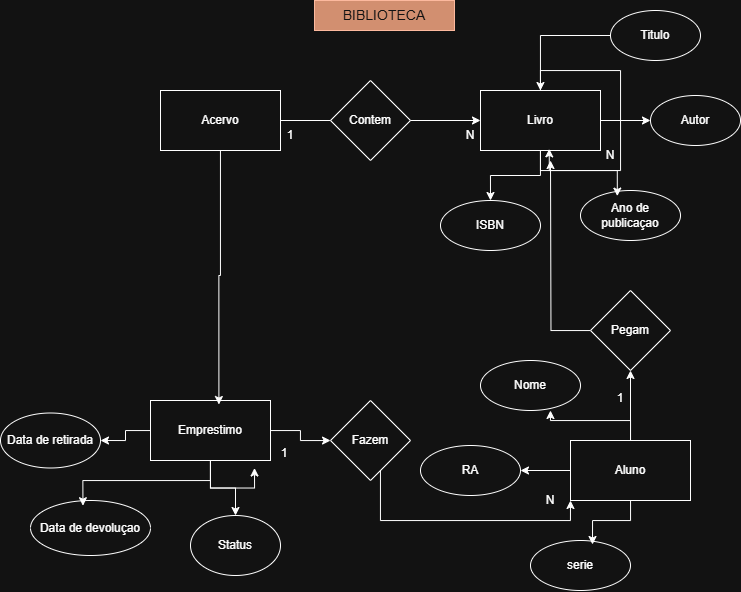

The diagram above was exported from draw.io. Its source (the exported page's mxGraphModel, read from the mxfile embedded in the PNG):
<mxGraphModel dx="1097" dy="555" grid="1" gridSize="10" guides="1" tooltips="1" connect="1" arrows="1" fold="1" page="1" pageScale="1" pageWidth="827" pageHeight="1169" math="0" shadow="0">
  <root>
    <mxCell id="0" />
    <mxCell id="1" parent="0" />
    <mxCell id="X2pmb5cI8cQ0Yr-6eOay-1" value="BIBLIOTECA" style="text;html=1;align=center;verticalAlign=middle;whiteSpace=wrap;rounded=0;fontSize=14;fillColor=#a0522d;fontColor=#ffffff;strokeColor=#6D1F00;" vertex="1" parent="1">
      <mxGeometry x="344" y="40" width="140" height="30" as="geometry" />
    </mxCell>
    <mxCell id="X2pmb5cI8cQ0Yr-6eOay-15" style="edgeStyle=orthogonalEdgeStyle;rounded=0;orthogonalLoop=1;jettySize=auto;html=1;entryX=0;entryY=0.5;entryDx=0;entryDy=0;" edge="1" parent="1" source="X2pmb5cI8cQ0Yr-6eOay-2" target="X2pmb5cI8cQ0Yr-6eOay-3">
      <mxGeometry relative="1" as="geometry" />
    </mxCell>
    <mxCell id="X2pmb5cI8cQ0Yr-6eOay-2" value="Acervo" style="rounded=0;whiteSpace=wrap;html=1;" vertex="1" parent="1">
      <mxGeometry x="190" y="130" width="120" height="60" as="geometry" />
    </mxCell>
    <mxCell id="X2pmb5cI8cQ0Yr-6eOay-11" style="edgeStyle=orthogonalEdgeStyle;rounded=0;orthogonalLoop=1;jettySize=auto;html=1;" edge="1" parent="1" source="X2pmb5cI8cQ0Yr-6eOay-3" target="X2pmb5cI8cQ0Yr-6eOay-9">
      <mxGeometry relative="1" as="geometry" />
    </mxCell>
    <mxCell id="X2pmb5cI8cQ0Yr-6eOay-14" style="edgeStyle=orthogonalEdgeStyle;rounded=0;orthogonalLoop=1;jettySize=auto;html=1;entryX=0.5;entryY=0;entryDx=0;entryDy=0;" edge="1" parent="1" source="X2pmb5cI8cQ0Yr-6eOay-3" target="X2pmb5cI8cQ0Yr-6eOay-13">
      <mxGeometry relative="1" as="geometry" />
    </mxCell>
    <mxCell id="X2pmb5cI8cQ0Yr-6eOay-3" value="Livro" style="rounded=0;whiteSpace=wrap;html=1;" vertex="1" parent="1">
      <mxGeometry x="510" y="130" width="120" height="60" as="geometry" />
    </mxCell>
    <mxCell id="X2pmb5cI8cQ0Yr-6eOay-30" style="edgeStyle=orthogonalEdgeStyle;rounded=0;orthogonalLoop=1;jettySize=auto;html=1;entryX=1;entryY=0.5;entryDx=0;entryDy=0;" edge="1" parent="1" source="X2pmb5cI8cQ0Yr-6eOay-4" target="X2pmb5cI8cQ0Yr-6eOay-27">
      <mxGeometry relative="1" as="geometry" />
    </mxCell>
    <mxCell id="X2pmb5cI8cQ0Yr-6eOay-32" style="edgeStyle=orthogonalEdgeStyle;rounded=0;orthogonalLoop=1;jettySize=auto;html=1;" edge="1" parent="1" source="X2pmb5cI8cQ0Yr-6eOay-4" target="X2pmb5cI8cQ0Yr-6eOay-29">
      <mxGeometry relative="1" as="geometry" />
    </mxCell>
    <mxCell id="X2pmb5cI8cQ0Yr-6eOay-34" style="edgeStyle=orthogonalEdgeStyle;rounded=0;orthogonalLoop=1;jettySize=auto;html=1;entryX=0;entryY=1;entryDx=0;entryDy=0;" edge="1" parent="1" source="X2pmb5cI8cQ0Yr-6eOay-35" target="X2pmb5cI8cQ0Yr-6eOay-5">
      <mxGeometry relative="1" as="geometry">
        <Array as="points">
          <mxPoint x="410" y="480" />
          <mxPoint x="410" y="560" />
          <mxPoint x="600" y="560" />
        </Array>
      </mxGeometry>
    </mxCell>
    <mxCell id="X2pmb5cI8cQ0Yr-6eOay-42" style="edgeStyle=orthogonalEdgeStyle;rounded=0;orthogonalLoop=1;jettySize=auto;html=1;" edge="1" parent="1" source="X2pmb5cI8cQ0Yr-6eOay-4" target="X2pmb5cI8cQ0Yr-6eOay-35">
      <mxGeometry relative="1" as="geometry" />
    </mxCell>
    <mxCell id="X2pmb5cI8cQ0Yr-6eOay-4" value="Emprestimo" style="rounded=0;whiteSpace=wrap;html=1;" vertex="1" parent="1">
      <mxGeometry x="180" y="440" width="120" height="60" as="geometry" />
    </mxCell>
    <mxCell id="X2pmb5cI8cQ0Yr-6eOay-21" style="edgeStyle=orthogonalEdgeStyle;rounded=0;orthogonalLoop=1;jettySize=auto;html=1;entryX=1;entryY=0.5;entryDx=0;entryDy=0;" edge="1" parent="1" source="X2pmb5cI8cQ0Yr-6eOay-5" target="X2pmb5cI8cQ0Yr-6eOay-18">
      <mxGeometry relative="1" as="geometry" />
    </mxCell>
    <mxCell id="X2pmb5cI8cQ0Yr-6eOay-24" style="edgeStyle=orthogonalEdgeStyle;rounded=0;orthogonalLoop=1;jettySize=auto;html=1;entryX=0.5;entryY=1;entryDx=0;entryDy=0;" edge="1" parent="1" source="X2pmb5cI8cQ0Yr-6eOay-5" target="X2pmb5cI8cQ0Yr-6eOay-23">
      <mxGeometry relative="1" as="geometry" />
    </mxCell>
    <mxCell id="X2pmb5cI8cQ0Yr-6eOay-5" value="Aluno" style="rounded=0;whiteSpace=wrap;html=1;" vertex="1" parent="1">
      <mxGeometry x="600" y="480" width="120" height="60" as="geometry" />
    </mxCell>
    <mxCell id="X2pmb5cI8cQ0Yr-6eOay-7" style="edgeStyle=orthogonalEdgeStyle;rounded=0;orthogonalLoop=1;jettySize=auto;html=1;" edge="1" parent="1" source="X2pmb5cI8cQ0Yr-6eOay-6" target="X2pmb5cI8cQ0Yr-6eOay-3">
      <mxGeometry relative="1" as="geometry" />
    </mxCell>
    <mxCell id="X2pmb5cI8cQ0Yr-6eOay-6" value="Titulo" style="ellipse;whiteSpace=wrap;html=1;" vertex="1" parent="1">
      <mxGeometry x="640" y="50" width="90" height="50" as="geometry" />
    </mxCell>
    <mxCell id="X2pmb5cI8cQ0Yr-6eOay-9" value="Autor" style="ellipse;whiteSpace=wrap;html=1;" vertex="1" parent="1">
      <mxGeometry x="680" y="135" width="90" height="50" as="geometry" />
    </mxCell>
    <mxCell id="X2pmb5cI8cQ0Yr-6eOay-10" value="Ano de publicaçao" style="ellipse;whiteSpace=wrap;html=1;" vertex="1" parent="1">
      <mxGeometry x="610" y="230" width="100" height="50" as="geometry" />
    </mxCell>
    <mxCell id="X2pmb5cI8cQ0Yr-6eOay-12" style="edgeStyle=orthogonalEdgeStyle;rounded=0;orthogonalLoop=1;jettySize=auto;html=1;entryX=0.368;entryY=0.112;entryDx=0;entryDy=0;entryPerimeter=0;" edge="1" parent="1" source="X2pmb5cI8cQ0Yr-6eOay-3" target="X2pmb5cI8cQ0Yr-6eOay-10">
      <mxGeometry relative="1" as="geometry" />
    </mxCell>
    <mxCell id="X2pmb5cI8cQ0Yr-6eOay-13" value="ISBN" style="ellipse;whiteSpace=wrap;html=1;" vertex="1" parent="1">
      <mxGeometry x="470" y="240" width="100" height="50" as="geometry" />
    </mxCell>
    <mxCell id="X2pmb5cI8cQ0Yr-6eOay-16" value="Contem" style="rhombus;whiteSpace=wrap;html=1;" vertex="1" parent="1">
      <mxGeometry x="360" y="120" width="80" height="80" as="geometry" />
    </mxCell>
    <mxCell id="X2pmb5cI8cQ0Yr-6eOay-17" value="serie" style="ellipse;whiteSpace=wrap;html=1;" vertex="1" parent="1">
      <mxGeometry x="560" y="580" width="100" height="50" as="geometry" />
    </mxCell>
    <mxCell id="X2pmb5cI8cQ0Yr-6eOay-18" value="RA" style="ellipse;whiteSpace=wrap;html=1;" vertex="1" parent="1">
      <mxGeometry x="450" y="485" width="100" height="50" as="geometry" />
    </mxCell>
    <mxCell id="X2pmb5cI8cQ0Yr-6eOay-19" value="Nome" style="ellipse;whiteSpace=wrap;html=1;" vertex="1" parent="1">
      <mxGeometry x="510" y="400" width="100" height="50" as="geometry" />
    </mxCell>
    <mxCell id="X2pmb5cI8cQ0Yr-6eOay-20" style="edgeStyle=orthogonalEdgeStyle;rounded=0;orthogonalLoop=1;jettySize=auto;html=1;entryX=0.7;entryY=1;entryDx=0;entryDy=0;entryPerimeter=0;" edge="1" parent="1" source="X2pmb5cI8cQ0Yr-6eOay-5" target="X2pmb5cI8cQ0Yr-6eOay-19">
      <mxGeometry relative="1" as="geometry" />
    </mxCell>
    <mxCell id="X2pmb5cI8cQ0Yr-6eOay-22" style="edgeStyle=orthogonalEdgeStyle;rounded=0;orthogonalLoop=1;jettySize=auto;html=1;entryX=0.62;entryY=0.08;entryDx=0;entryDy=0;entryPerimeter=0;" edge="1" parent="1" source="X2pmb5cI8cQ0Yr-6eOay-5" target="X2pmb5cI8cQ0Yr-6eOay-17">
      <mxGeometry relative="1" as="geometry" />
    </mxCell>
    <mxCell id="X2pmb5cI8cQ0Yr-6eOay-25" style="edgeStyle=orthogonalEdgeStyle;rounded=0;orthogonalLoop=1;jettySize=auto;html=1;" edge="1" parent="1" source="X2pmb5cI8cQ0Yr-6eOay-23">
      <mxGeometry relative="1" as="geometry">
        <mxPoint x="580" y="200" as="targetPoint" />
      </mxGeometry>
    </mxCell>
    <mxCell id="X2pmb5cI8cQ0Yr-6eOay-23" value="Pegam" style="rhombus;whiteSpace=wrap;html=1;" vertex="1" parent="1">
      <mxGeometry x="620" y="330" width="80" height="80" as="geometry" />
    </mxCell>
    <mxCell id="X2pmb5cI8cQ0Yr-6eOay-26" style="edgeStyle=orthogonalEdgeStyle;rounded=0;orthogonalLoop=1;jettySize=auto;html=1;entryX=0.573;entryY=0.973;entryDx=0;entryDy=0;entryPerimeter=0;" edge="1" parent="1" source="X2pmb5cI8cQ0Yr-6eOay-3" target="X2pmb5cI8cQ0Yr-6eOay-3">
      <mxGeometry relative="1" as="geometry" />
    </mxCell>
    <mxCell id="X2pmb5cI8cQ0Yr-6eOay-27" value="Data de retirada" style="ellipse;whiteSpace=wrap;html=1;" vertex="1" parent="1">
      <mxGeometry x="30" y="452.5" width="100" height="55" as="geometry" />
    </mxCell>
    <mxCell id="X2pmb5cI8cQ0Yr-6eOay-28" value="Data de devoluçao" style="ellipse;whiteSpace=wrap;html=1;" vertex="1" parent="1">
      <mxGeometry x="60" y="540" width="120" height="55" as="geometry" />
    </mxCell>
    <mxCell id="X2pmb5cI8cQ0Yr-6eOay-29" value="Status" style="ellipse;whiteSpace=wrap;html=1;" vertex="1" parent="1">
      <mxGeometry x="220" y="555" width="90" height="60" as="geometry" />
    </mxCell>
    <mxCell id="X2pmb5cI8cQ0Yr-6eOay-31" style="edgeStyle=orthogonalEdgeStyle;rounded=0;orthogonalLoop=1;jettySize=auto;html=1;entryX=0.437;entryY=0.095;entryDx=0;entryDy=0;entryPerimeter=0;" edge="1" parent="1" source="X2pmb5cI8cQ0Yr-6eOay-4" target="X2pmb5cI8cQ0Yr-6eOay-28">
      <mxGeometry relative="1" as="geometry" />
    </mxCell>
    <mxCell id="X2pmb5cI8cQ0Yr-6eOay-33" style="edgeStyle=orthogonalEdgeStyle;rounded=0;orthogonalLoop=1;jettySize=auto;html=1;entryX=0.57;entryY=0.067;entryDx=0;entryDy=0;entryPerimeter=0;" edge="1" parent="1" source="X2pmb5cI8cQ0Yr-6eOay-2" target="X2pmb5cI8cQ0Yr-6eOay-4">
      <mxGeometry relative="1" as="geometry" />
    </mxCell>
    <mxCell id="X2pmb5cI8cQ0Yr-6eOay-35" value="Fazem" style="rhombus;whiteSpace=wrap;html=1;" vertex="1" parent="1">
      <mxGeometry x="360" y="440" width="80" height="80" as="geometry" />
    </mxCell>
    <mxCell id="X2pmb5cI8cQ0Yr-6eOay-37" value="N" style="text;html=1;align=center;verticalAlign=middle;whiteSpace=wrap;rounded=0;" vertex="1" parent="1">
      <mxGeometry x="610" y="180" width="60" height="30" as="geometry" />
    </mxCell>
    <mxCell id="X2pmb5cI8cQ0Yr-6eOay-38" value="1" style="text;html=1;align=center;verticalAlign=middle;whiteSpace=wrap;rounded=0;" vertex="1" parent="1">
      <mxGeometry x="620" y="422.5" width="60" height="30" as="geometry" />
    </mxCell>
    <mxCell id="X2pmb5cI8cQ0Yr-6eOay-40" value="" style="edgeStyle=orthogonalEdgeStyle;rounded=0;orthogonalLoop=1;jettySize=auto;html=1;entryX=0;entryY=1;entryDx=0;entryDy=0;" edge="1" parent="1" source="X2pmb5cI8cQ0Yr-6eOay-4" target="X2pmb5cI8cQ0Yr-6eOay-39">
      <mxGeometry relative="1" as="geometry">
        <mxPoint x="300" y="470" as="sourcePoint" />
        <mxPoint x="380" y="500" as="targetPoint" />
        <Array as="points" />
      </mxGeometry>
    </mxCell>
    <mxCell id="X2pmb5cI8cQ0Yr-6eOay-39" value="1" style="text;html=1;align=center;verticalAlign=middle;whiteSpace=wrap;rounded=0;" vertex="1" parent="1">
      <mxGeometry x="284" y="477.5" width="60" height="30" as="geometry" />
    </mxCell>
    <mxCell id="X2pmb5cI8cQ0Yr-6eOay-41" value="N" style="text;html=1;align=center;verticalAlign=middle;whiteSpace=wrap;rounded=0;" vertex="1" parent="1">
      <mxGeometry x="550" y="525" width="60" height="30" as="geometry" />
    </mxCell>
    <mxCell id="X2pmb5cI8cQ0Yr-6eOay-43" value="1" style="text;html=1;align=center;verticalAlign=middle;whiteSpace=wrap;rounded=0;" vertex="1" parent="1">
      <mxGeometry x="290" y="160" width="60" height="30" as="geometry" />
    </mxCell>
    <mxCell id="X2pmb5cI8cQ0Yr-6eOay-44" value="N" style="text;html=1;align=center;verticalAlign=middle;whiteSpace=wrap;rounded=0;" vertex="1" parent="1">
      <mxGeometry x="470" y="160" width="60" height="30" as="geometry" />
    </mxCell>
  </root>
</mxGraphModel>